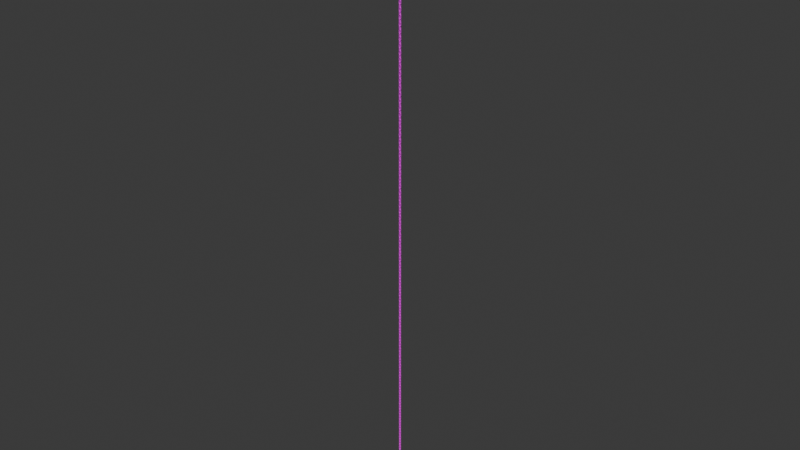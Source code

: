 # Source: chain.blend  (saved by Blender 5.1.30; exported with 4.5.12 LTS)
import bpy
from mathutils import Matrix  # noqa: F401  (used for matrix-valued properties, if any)

bpy.ops.wm.read_factory_settings(use_empty=True)
scene = bpy.context.scene
scene.name = 'Scene'

# ---- collections
col_collection = bpy.data.collections.new('Collection'); scene.collection.children.link(col_collection)
col_export = bpy.data.collections.new('Export'); scene.collection.children.link(col_export)

# ---- images (referenced by path relative to the original .blend; pixels are not part of the script)
import os
ASSET_DIR = os.environ.get("B2B_ASSET_DIR", "")  # directory of the original .blend (textures are referenced by path, not embedded)
HERE = os.path.dirname(os.path.abspath(__file__))  # packed textures are extracted next to this script under _unpacked/

def load_image(name, relpath, width, height, colorspace="sRGB"):
    """Load a texture the original file referenced (path relative to the .blend, or extracted next to this script)."""
    p = next((c for c in (os.path.join(HERE, relpath), os.path.join(ASSET_DIR, relpath)) if relpath and os.path.exists(c)), "")
    if p:
        img = bpy.data.images.load(p, check_existing=True)
        img.name = name
    else:  # same state as the original file: an image datablock whose file is absent (Cycles renders it pink)
        img = bpy.data.images.new(name, width, height)
        img.source = "FILE"
        img.filepath = "//" + (relpath or name)
    img.colorspace_settings.name = colorspace
    return img
img_metal025_1k_png_color_png_001 = load_image('Metal025_1K-PNG_Color.png.001', 'Metal025_1K-PNG_Color.png', 1024, 1024, 'sRGB')

# ---- materials (node trees are filled in below, after node groups)
mat_material = bpy.data.materials.new('Material')
mat_material.alpha_threshold = 0.0
mat_material.use_backface_culling_lightprobe_volume = False
mat_material.use_transparent_shadow = False
mat_material.roughness = 0.5
mat_material.line_color = (0.0, 0.0, 0.0, 1.0)

# ---- material node trees
mat_material.use_nodes = True; mat_material.node_tree.nodes.clear()
_N = mat_material.node_tree.nodes; _L = mat_material.node_tree.links
n0 = _N.new('ShaderNodeOutputMaterial'); n0.name = 'Material Output'; n0.location = (300, 300)
n1 = _N.new('ShaderNodeBsdfPrincipled'); n1.name = 'Principled BSDF'; n1.location = (10, 300)
n1.inputs[2].default_value = 1.0
n1.inputs[3].default_value = 1.45
n2 = _N.new('ShaderNodeTexImage'); n2.name = 'Image Texture'; n2.location = (-380, 280)
n2.image = img_metal025_1k_png_color_png_001
n2.interpolation = 'Closest'
_L.new(n1.outputs[0], n0.inputs[0])
_L.new(n2.outputs[0], n1.inputs[0])
n0.is_active_output = True

# ---- world
world_world = bpy.data.worlds.new('World'); scene.world = world_world
world_world.use_nodes = True; world_world.node_tree.nodes.clear()
_N = world_world.node_tree.nodes; _L = world_world.node_tree.links
n0 = _N.new('ShaderNodeOutputWorld'); n0.name = 'World Output'; n0.location = (300, 300)
n1 = _N.new('ShaderNodeBackground'); n1.name = 'Background'; n1.location = (10, 300)
n1.inputs[0].default_value = (0.05088, 0.05088, 0.05088, 1.0)
_L.new(n1.outputs[0], n0.inputs[0])
n0.is_active_output = True
world_world.color = (0.05088, 0.05088, 0.05088)
world_world.sun_shadow_jitter_overblur = 0.0

# ---- meshes
me_cube_001 = bpy.data.meshes.new('Cube.001')
me_cube_001.from_pydata([(0.2963, 0.5829, 1.312), (0.2963, 0.284, 1.611), (0.2963, 0.284, -1.611), (0.2963, 0.5829, -1.312), (0.2963, -0.284, 1.611), (0.2963, -0.5829, 1.312), (0.2963, -0.5829, -1.312), (0.2963, -0.284, -1.611), (-0.2963, 0.284, 1.611), (-0.2963, 0.5829, 1.312), (-0.2963, 0.5829, -1.312), (-0.2963, 0.284, -1.611), (-0.2963, -0.5829, 1.312), (-0.2963, -0.284, 1.611), (-0.2963, -0.284, -1.611), (-0.2963, -0.5829, -1.312), (0.2963, 1.0, -1.484), (0.2963, 0.4568, -2.028), (-0.2963, 0.4568, -2.028), (-0.2963, 1.0, -1.484), (0.2963, -1.0, 1.484), (0.2963, -0.4568, 2.028), (-0.2963, -0.4568, 2.028), (-0.2963, -1.0, 1.484), (-0.2963, -1.0, -1.484), (-0.2963, -0.4568, -2.028), (0.2963, -0.4568, -2.028), (0.2963, -1.0, -1.484), (-0.2963, 1.0, 1.484), (-0.2963, 0.4568, 2.028), (0.2963, 0.4568, 2.028), (0.2963, 1.0, 1.484), (0.5829, -0.2963, 4.427), (0.284, -0.2963, 4.726), (0.284, -0.2963, 1.505), (0.5829, -0.2963, 1.804), (-0.284, -0.2963, 4.726), (-0.5829, -0.2963, 4.427), (-0.5829, -0.2963, 1.804), (-0.284, -0.2963, 1.505), (0.284, 0.2963, 4.726), (0.5829, 0.2963, 4.427), (0.5829, 0.2963, 1.804), (0.284, 0.2963, 1.505), (-0.5829, 0.2963, 4.427), (-0.284, 0.2963, 4.726), (-0.284, 0.2963, 1.505), (-0.5829, 0.2963, 1.804), (1.0, -0.2963, 1.631), (0.4568, -0.2963, 1.088), (0.4568, 0.2963, 1.088), (1.0, 0.2963, 1.631), (-1.0, -0.2963, 4.6), (-0.4568, -0.2963, 5.143), (-0.4568, 0.2963, 5.143), (-1.0, 0.2963, 4.6), (-1.0, 0.2963, 1.631), (-0.4568, 0.2963, 1.088), (-0.4568, -0.2963, 1.088), (-1.0, -0.2963, 1.631), (1.0, 0.2963, 4.6), (0.4568, 0.2963, 5.143), (0.4568, -0.2963, 5.143), (1.0, -0.2963, 4.6)], [], [(18, 17, 26, 25), (10, 3, 0, 9), (27, 20, 23, 24), (30, 29, 22, 21), (9, 0, 1, 8), (17, 18, 19, 16), (21, 22, 23, 20), (25, 26, 27, 24), (29, 30, 31, 28), (19, 28, 31, 16), (3, 2, 17, 16), (11, 10, 19, 18), (5, 4, 21, 20), (13, 12, 23, 22), (15, 14, 25, 24), (7, 6, 27, 26), (9, 8, 29, 28), (1, 0, 31, 30), (10, 9, 28, 19), (0, 3, 16, 31), (2, 7, 26, 17), (4, 1, 30, 21), (6, 5, 20, 27), (8, 13, 22, 29), (14, 11, 18, 25), (12, 15, 24, 23), (3, 10, 11, 2), (2, 11, 14, 7), (15, 6, 7, 14), (6, 15, 12, 5), (5, 12, 13, 4), (4, 13, 8, 1), (50, 49, 58, 57), (42, 35, 32, 41), (59, 52, 55, 56), (62, 61, 54, 53), (41, 32, 33, 40), (49, 50, 51, 48), (53, 54, 55, 52), (57, 58, 59, 56), (61, 62, 63, 60), (51, 60, 63, 48), (35, 34, 49, 48), (43, 42, 51, 50), (37, 36, 53, 52), (45, 44, 55, 54), (47, 46, 57, 56), (39, 38, 59, 58), (41, 40, 61, 60), (33, 32, 63, 62), (42, 41, 60, 51), (32, 35, 48, 63), (34, 39, 58, 49), (36, 33, 62, 53), (38, 37, 52, 59), (40, 45, 54, 61), (46, 43, 50, 57), (44, 47, 56, 55), (35, 42, 43, 34), (34, 43, 46, 39), (47, 38, 39, 46), (38, 47, 44, 37), (37, 44, 45, 36), (36, 45, 40, 33)])
_uv = me_cube_001.uv_layers.new(name='UVMap')
_uv.uv.foreach_set('vector', [0.4918, 0.6966, 0.5239, 0.6966, 0.5239, 0.6471, 0.4918, 0.6471, 0.4918, 0.6008, 0.5239, 0.6008, 0.5239, 0.7429, 0.4918, 0.7429, 0.5239, 0.5915, 0.5239, 0.7523, 0.4918, 0.7523, 0.4918, 0.5915, 0.5239, 0.6966, 0.4918, 0.6966, 0.4918, 0.6471, 0.5239, 0.6471, 0.4918, 0.7034, 0.5239, 0.7034, 0.5239, 0.6873, 0.4918, 0.6873, 0.5239, 0.6966, 0.4918, 0.6966, 0.4918, 0.726, 0.5239, 0.726, 0.5239, 0.6471, 0.4918, 0.6471, 0.4918, 0.6177, 0.5239, 0.6177, 0.4918, 0.6471, 0.5239, 0.6471, 0.5239, 0.6177, 0.4918, 0.6177, 0.4918, 0.6966, 0.5239, 0.6966, 0.5239, 0.726, 0.4918, 0.726, 0.4918, 0.5915, 0.4918, 0.7523, 0.5239, 0.7523, 0.5239, 0.5915, 0.5394, 0.6008, 0.5232, 0.5847, 0.5326, 0.5621, 0.562, 0.5915, 0.5232, 0.5847, 0.5394, 0.6008, 0.562, 0.5915, 0.5326, 0.5621, 0.4762, 0.7429, 0.4924, 0.7591, 0.4831, 0.7817, 0.4537, 0.7523, 0.4924, 0.7591, 0.4762, 0.7429, 0.4537, 0.7523, 0.4831, 0.7817, 0.4762, 0.6008, 0.4924, 0.5847, 0.4831, 0.5621, 0.4537, 0.5915, 0.4924, 0.5847, 0.4762, 0.6008, 0.4537, 0.5915, 0.4831, 0.5621, 0.5394, 0.7429, 0.5232, 0.7591, 0.5326, 0.7817, 0.562, 0.7523, 0.5232, 0.7591, 0.5394, 0.7429, 0.562, 0.7523, 0.5326, 0.7817, 0.5394, 0.6008, 0.5394, 0.7429, 0.562, 0.7523, 0.562, 0.5915, 0.5394, 0.7429, 0.5394, 0.6008, 0.562, 0.5915, 0.562, 0.7523, 0.5232, 0.5847, 0.4924, 0.5847, 0.4831, 0.5621, 0.5326, 0.5621, 0.4924, 0.7591, 0.5232, 0.7591, 0.5326, 0.7817, 0.4831, 0.7817, 0.4762, 0.6008, 0.4762, 0.7429, 0.4537, 0.7523, 0.4537, 0.5915, 0.5232, 0.7591, 0.4924, 0.7591, 0.4831, 0.7817, 0.5326, 0.7817, 0.4924, 0.5847, 0.5232, 0.5847, 0.5326, 0.5621, 0.4831, 0.5621, 0.4762, 0.7429, 0.4762, 0.6008, 0.4537, 0.5915, 0.4537, 0.7523, 0.5239, 0.7034, 0.4918, 0.7034, 0.4918, 0.6873, 0.5239, 0.6873, 0.5239, 0.6873, 0.4918, 0.6873, 0.4918, 0.6565, 0.5239, 0.6565, 0.4918, 0.6403, 0.5239, 0.6403, 0.5239, 0.6565, 0.4918, 0.6565, 0.5239, 0.6008, 0.4918, 0.6008, 0.4918, 0.7429, 0.5239, 0.7429, 0.5239, 0.6403, 0.4918, 0.6403, 0.4918, 0.6565, 0.5239, 0.6565, 0.5239, 0.6565, 0.4918, 0.6565, 0.4918, 0.6873, 0.5239, 0.6873, 0.484, 0.5247, 0.516, 0.5247, 0.516, 0.4753, 0.484, 0.4753, 0.484, 0.429, 0.516, 0.429, 0.516, 0.571, 0.484, 0.571, 0.516, 0.4196, 0.516, 0.5804, 0.484, 0.5804, 0.484, 0.4196, 0.516, 0.5247, 0.484, 0.5247, 0.484, 0.4753, 0.516, 0.4753, 0.484, 0.5316, 0.516, 0.5316, 0.516, 0.5154, 0.484, 0.5154, 0.516, 0.5247, 0.484, 0.5247, 0.484, 0.5542, 0.516, 0.5542, 0.516, 0.4753, 0.484, 0.4753, 0.484, 0.4458, 0.516, 0.4458, 0.484, 0.4753, 0.516, 0.4753, 0.516, 0.4458, 0.484, 0.4458, 0.484, 0.5247, 0.516, 0.5247, 0.516, 0.5542, 0.484, 0.5542, 0.484, 0.4196, 0.484, 0.5804, 0.516, 0.5804, 0.516, 0.4196, 0.5316, 0.429, 0.5154, 0.4128, 0.5247, 0.3902, 0.5542, 0.4196, 0.5154, 0.4128, 0.5316, 0.429, 0.5542, 0.4196, 0.5247, 0.3902, 0.4684, 0.571, 0.4846, 0.5872, 0.4753, 0.6098, 0.4458, 0.5804, 0.4846, 0.5872, 0.4684, 0.571, 0.4458, 0.5804, 0.4753, 0.6098, 0.4684, 0.429, 0.4846, 0.4128, 0.4753, 0.3902, 0.4458, 0.4196, 0.4846, 0.4128, 0.4684, 0.429, 0.4458, 0.4196, 0.4753, 0.3902, 0.5316, 0.571, 0.5154, 0.5872, 0.5247, 0.6098, 0.5542, 0.5804, 0.5154, 0.5872, 0.5316, 0.571, 0.5542, 0.5804, 0.5247, 0.6098, 0.5316, 0.429, 0.5316, 0.571, 0.5542, 0.5804, 0.5542, 0.4196, 0.5316, 0.571, 0.5316, 0.429, 0.5542, 0.4196, 0.5542, 0.5804, 0.5154, 0.4128, 0.4846, 0.4128, 0.4753, 0.3902, 0.5247, 0.3902, 0.4846, 0.5872, 0.5154, 0.5872, 0.5247, 0.6098, 0.4753, 0.6098, 0.4684, 0.429, 0.4684, 0.571, 0.4458, 0.5804, 0.4458, 0.4196, 0.5154, 0.5872, 0.4846, 0.5872, 0.4753, 0.6098, 0.5247, 0.6098, 0.4846, 0.4128, 0.5154, 0.4128, 0.5247, 0.3902, 0.4753, 0.3902, 0.4684, 0.571, 0.4684, 0.429, 0.4458, 0.4196, 0.4458, 0.5804, 0.516, 0.5316, 0.484, 0.5316, 0.484, 0.5154, 0.516, 0.5154, 0.516, 0.5154, 0.484, 0.5154, 0.484, 0.4846, 0.516, 0.4846, 0.484, 0.4684, 0.516, 0.4684, 0.516, 0.4846, 0.484, 0.4846, 0.516, 0.429, 0.484, 0.429, 0.484, 0.571, 0.516, 0.571, 0.516, 0.4684, 0.484, 0.4684, 0.484, 0.4846, 0.516, 0.4846, 0.516, 0.4846, 0.484, 0.4846, 0.484, 0.5154, 0.516, 0.5154])
me_cube_001.materials.append(mat_material)
me_cube_001.use_mirror_vertex_groups = False
me_cube_001.update()

# ---- objects
ob_cube_001 = bpy.data.objects.new('Cube.001', me_cube_001)

# ---- transforms, parenting, visibility, modifiers, constraints
ob_cube_001.location = (0.0, 0.0, -3.116)
ob_cube_001.rotation_euler = (0.0, -0.0, 1.571)
ob_cube_001.lock_rotations_4d = False
ob_cube_001.empty_display_type = 'ARROWS'
ob_cube_001.lineart.crease_threshold = 0.0
_m = ob_cube_001.modifiers.new('Array', 'ARRAY')
_m.count = 100
_m.relative_offset_displace = (0.0, 0.0, 0.88)

# ---- collection membership
col_collection.objects.link(ob_cube_001)

# ---- scene / render settings (as saved in the file)
scene.frame_start = 1; scene.frame_end = 250; scene.frame_set(1)
scene.render.engine = 'BLENDER_EEVEE_NEXT'
scene.render.bake_bias = 0.0
scene.render.bake_samples = 0
bpy.context.view_layer.update()

# ---- added for rendering (the .blend has no active camera and no usable light): camera, sun
cam_auto = bpy.data.cameras.new('AutoCamera')
cam_auto.lens = 50.0
cam_auto.sensor_width = 36.0
cam_auto.clip_end = 10260.7
ob_auto_camera = bpy.data.objects.new('AutoCamera', cam_auto)
scene.collection.objects.link(ob_auto_camera)
ob_auto_camera.location = (584.66, -701.592, 778.538)
ob_auto_camera.rotation_euler = (1.09748, -7.21219e-08, 0.694738)
scene.camera = ob_auto_camera
light_auto_sun = bpy.data.lights.new('AutoSun', 'SUN')
light_auto_sun.energy = 3.0
light_auto_sun.angle = 0.0523599
ob_auto_sun = bpy.data.objects.new('AutoSun', light_auto_sun)
scene.collection.objects.link(ob_auto_sun)
ob_auto_sun.rotation_euler = (0.872665, 0.174533, 0.523599)
bpy.context.view_layer.update()
